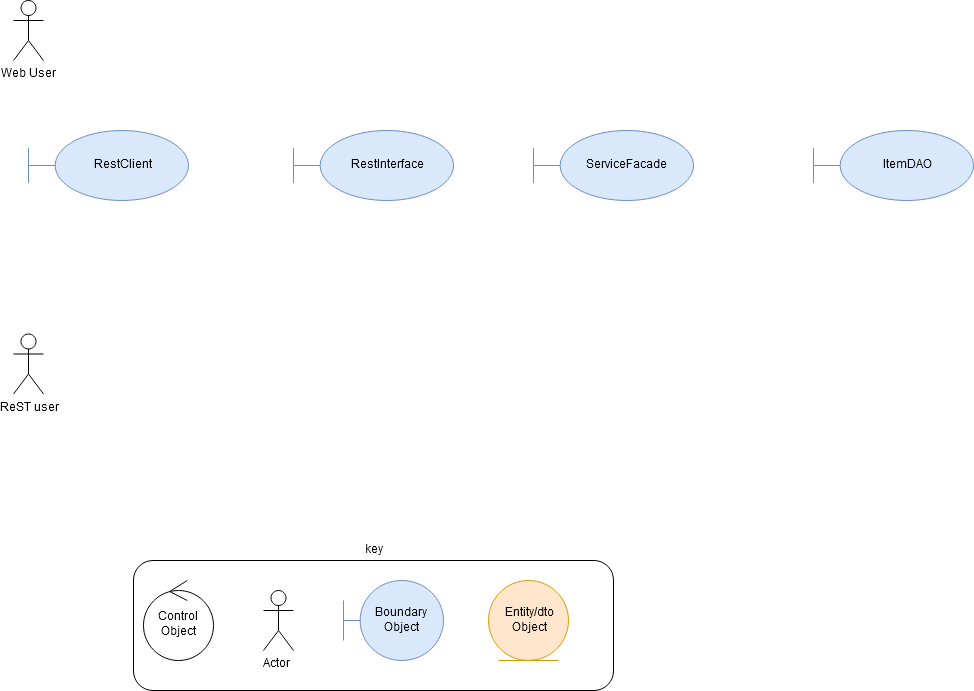

The diagram above was exported from draw.io. Its source (the exported page's mxGraphModel, read from the mxfile embedded in the PNG):
<mxGraphModel dx="1332" dy="745" grid="1" gridSize="10" guides="1" tooltips="1" connect="1" arrows="1" fold="1" page="1" pageScale="1" pageWidth="1169" pageHeight="827" background="#ffffff" math="0" shadow="0">
  <root>
    <mxCell id="0" />
    <mxCell id="1" parent="0" />
    <mxCell id="15" value="key" style="rounded=1;whiteSpace=wrap;html=1;labelPosition=center;verticalLabelPosition=top;align=center;verticalAlign=bottom;" parent="1" vertex="1">
      <mxGeometry x="190" y="640" width="480" height="130" as="geometry" />
    </mxCell>
    <mxCell id="6" value="ServiceFacade" style="shape=umlBoundary;whiteSpace=wrap;html=1;fillColor=#dae8fc;strokeColor=#6c8ebf;" parent="1" vertex="1">
      <mxGeometry x="590" y="210" width="160" height="70" as="geometry" />
    </mxCell>
    <mxCell id="7" value="ItemDAO" style="shape=umlBoundary;whiteSpace=wrap;html=1;fillColor=#dae8fc;strokeColor=#6c8ebf;" parent="1" vertex="1">
      <mxGeometry x="870" y="210" width="160" height="70" as="geometry" />
    </mxCell>
    <mxCell id="8" value="ReST user" style="shape=umlActor;verticalLabelPosition=bottom;labelBackgroundColor=#ffffff;verticalAlign=top;html=1;" parent="1" vertex="1">
      <mxGeometry x="70" y="413.5" width="30" height="60" as="geometry" />
    </mxCell>
    <mxCell id="9" value="Web User" style="shape=umlActor;verticalLabelPosition=bottom;labelBackgroundColor=#ffffff;verticalAlign=top;html=1;" parent="1" vertex="1">
      <mxGeometry x="70" y="80" width="30" height="60" as="geometry" />
    </mxCell>
    <mxCell id="11" value="Control Object" style="ellipse;shape=umlControl;whiteSpace=wrap;html=1;" parent="1" vertex="1">
      <mxGeometry x="200" y="660" width="70" height="80" as="geometry" />
    </mxCell>
    <mxCell id="12" value="Actor" style="shape=umlActor;verticalLabelPosition=bottom;labelBackgroundColor=#ffffff;verticalAlign=top;html=1;" parent="1" vertex="1">
      <mxGeometry x="320" y="670" width="30" height="60" as="geometry" />
    </mxCell>
    <mxCell id="13" value="Boundary Object" style="shape=umlBoundary;whiteSpace=wrap;html=1;fillColor=#dae8fc;strokeColor=#6c8ebf;" parent="1" vertex="1">
      <mxGeometry x="400" y="660" width="100" height="80" as="geometry" />
    </mxCell>
    <mxCell id="14" value="&lt;div&gt;Entity/dto&lt;/div&gt;&lt;div&gt;Object&lt;/div&gt;" style="ellipse;shape=umlEntity;whiteSpace=wrap;html=1;fillColor=#ffe6cc;strokeColor=#d79b00;" parent="1" vertex="1">
      <mxGeometry x="545" y="660" width="80" height="80" as="geometry" />
    </mxCell>
    <mxCell id="cea66974-27ef-4307-10c4-b2a854214dd9-15" value="RestInterface" style="shape=umlBoundary;whiteSpace=wrap;html=1;fillColor=#dae8fc;strokeColor=#6c8ebf;" parent="1" vertex="1">
      <mxGeometry x="350" y="210" width="160" height="70" as="geometry" />
    </mxCell>
    <mxCell id="B3ekxZ2Khj0pLXMrjj8N-15" value="RestClient" style="shape=umlBoundary;whiteSpace=wrap;html=1;fillColor=#dae8fc;strokeColor=#6c8ebf;" vertex="1" parent="1">
      <mxGeometry x="85" y="210" width="160" height="70" as="geometry" />
    </mxCell>
  </root>
</mxGraphModel>